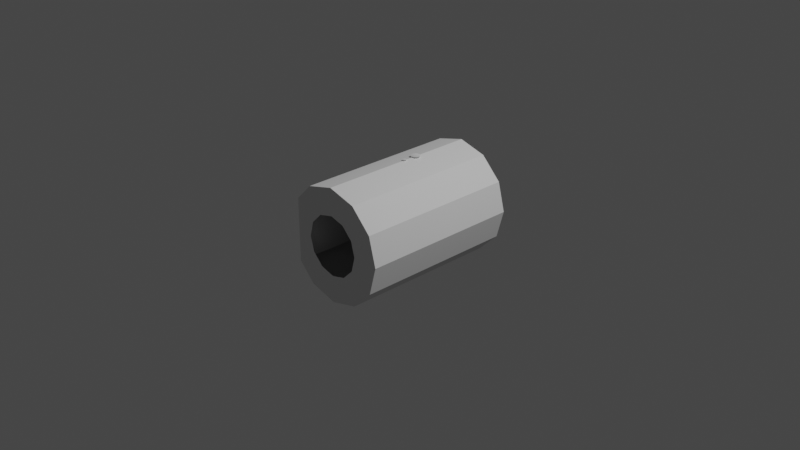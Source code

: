# Source: bdb_mol_iva_mercury.blend  (saved by Blender 3.1.7; exported with 4.5.12 LTS)
import bpy
from mathutils import Matrix  # noqa: F401  (used for matrix-valued properties, if any)

bpy.ops.wm.read_factory_settings(use_empty=True)
scene = bpy.context.scene
scene.name = 'Scene'

# ---- collections
col_collection = bpy.data.collections.new('Collection'); scene.collection.children.link(col_collection)

# ---- materials (node trees are filled in below, after node groups)
mat_material_001 = bpy.data.materials.new('Material.001')
mat_material_001.use_transparent_shadow = False

# ---- material node trees
mat_material_001.use_nodes = True; mat_material_001.node_tree.nodes.clear()
_N = mat_material_001.node_tree.nodes; _L = mat_material_001.node_tree.links
n0 = _N.new('ShaderNodeBsdfPrincipled'); n0.name = 'Principled BSDF'; n0.location = (10, 300)
n0.distribution = 'GGX'
n0.subsurface_method = 'RANDOM_WALK_SKIN'
n0.inputs[3].default_value = 1.45
n0.inputs[27].default_value = (0.0, 0.0, 0.0, 1.0)
n0.inputs[28].default_value = 1.0
n1 = _N.new('ShaderNodeOutputMaterial'); n1.name = 'Material Output'; n1.location = (300, 300)
_L.new(n0.outputs[0], n1.inputs[0])
n1.is_active_output = True

# ---- world
world_world = bpy.data.worlds.new('World'); scene.world = world_world
world_world.use_nodes = True; world_world.node_tree.nodes.clear()
_N = world_world.node_tree.nodes; _L = world_world.node_tree.links
n0 = _N.new('ShaderNodeOutputWorld'); n0.name = 'World Output'; n0.location = (300, 300)
n1 = _N.new('ShaderNodeBackground'); n1.name = 'Background'; n1.location = (10, 300)
n1.inputs[0].default_value = (0.05088, 0.05088, 0.05088, 1.0)
_L.new(n1.outputs[0], n0.inputs[0])
n0.is_active_output = True
world_world.color = (0.05088, 0.05088, 0.05088)
world_world.use_sun_shadow = False
world_world.sun_shadow_jitter_overblur = 0.0

# ---- cameras
cam_camera = bpy.data.cameras.new('Camera')
cam_camera.clip_end = 100.0
cam_camera.ortho_scale = 7.314

# ---- lights
light_light = bpy.data.lights.new('Light', 'POINT')
light_light.transmission_factor = 0.0
light_light.energy = 1000.0
light_light.shadow_soft_size = 0.1
light_light.shadow_maximum_resolution = 0.006
light_light.use_absolute_resolution = True

# ---- meshes
me_cylinder = bpy.data.meshes.new('Cylinder')
me_cylinder.from_pydata([(-5.789e-09, -0.8875, 0.3249), (0.1625, -0.8875, 0.2814), (0.2814, -0.8875, 0.1625), (0.3249, -0.8875, -3.467e-08), (0.2814, -0.8875, -0.1625), (0.1625, -0.8875, -0.2814), (-5.094e-08, -0.8875, -0.3249), (-0.1625, -0.8875, -0.2814), (-0.2814, -0.8875, -0.1625), (-0.3249, -0.8875, -6.308e-09), (-0.2814, -0.8875, 0.1625), (-0.1625, -0.8875, 0.2814), (-1.036e-08, 0.8875, 0.6209), (0.3105, 0.8875, 0.5377), (0.3105, -0.8875, 0.5377), (-1.036e-08, -0.8875, 0.6209), (0.5377, 0.8875, 0.3105), (0.5377, -0.8875, 0.3105), (0.6209, 0.8875, 2.824e-09), (0.6209, -0.8875, -7.12e-08), (0.5377, 0.8875, -0.3105), (0.5377, -0.8875, -0.3105), (0.3105, 0.8875, -0.5377), (0.3105, -0.8875, -0.5377), (-6.464e-08, 0.8875, -0.6209), (-6.464e-08, -0.8875, -0.6209), (-0.3105, 0.8875, -0.5377), (-0.3105, -0.8875, -0.5377), (-0.5012, 0.8875, -0.347), (-0.5012, -0.8875, -0.347), (-0.5, 0.8875, 0.2877), (-0.5006, -0.8875, -0.2871), (-0.5, 0.8875, 0.3482), (-0.5, -0.8875, 0.3482), (-0.3105, 0.8875, 0.5377), (-0.3105, -0.8875, 0.5377), (-0.5, -0.8875, 0.2877), (-0.5006, 0.8875, -0.2871), (-0.3506, 0.8875, -0.2503), (-0.35, 0.8875, 0.2506), (-0.35, -0.8875, 0.2506), (-0.3506, -0.8875, -0.2503)], [], [(12, 13, 14, 15), (13, 16, 17, 14), (16, 18, 19, 17), (18, 20, 21, 19), (20, 22, 23, 21), (22, 24, 25, 23), (24, 26, 27, 25), (26, 28, 29, 27), (36, 40, 39, 30), (30, 32, 33, 36), (32, 34, 35, 33), (34, 12, 15, 35), (31, 36, 33, 10, 9, 8, 7, 6, 5, 4, 3, 2, 1, 0, 15, 14, 17, 19, 21, 23, 25, 27, 29), (32, 30, 37, 28, 26, 24, 22, 20, 18, 16, 13, 12, 34), (39, 40, 41, 38), (28, 37, 31, 29), (37, 38, 41, 31), (35, 15, 0, 11, 10, 33)])
_uv = me_cylinder.uv_layers.new(name='UVMap')
_uv.uv.foreach_set('vector', [1.0, 0.5, 0.9167, 0.5, 0.9167, 1.0, 1.0, 1.0, 0.9167, 0.5, 0.8333, 0.5, 0.8333, 1.0, 0.9167, 1.0, 0.8333, 0.5, 0.75, 0.5, 0.75, 1.0, 0.8333, 1.0, 0.75, 0.5, 0.6667, 0.5, 0.6667, 1.0, 0.75, 1.0, 0.6667, 0.5, 0.5833, 0.5, 0.5833, 1.0, 0.6667, 1.0, 0.5833, 0.5, 0.5, 0.5, 0.5, 1.0, 0.5833, 1.0, 0.5, 0.5, 0.4167, 0.5, 0.4167, 1.0, 0.5, 1.0, 0.4167, 0.5, 0.3467, 0.5, 0.3467, 1.0, 0.4167, 1.0, 0.2014, 1.0, 0.2014, 1.0, 0.2014, 0.5, 0.2014, 0.5, 0.2014, 0.5, 0.1528, 0.5, 0.1528, 1.0, 0.2014, 1.0, 0.1528, 0.5, 0.08333, 0.5, 0.08333, 1.0, 0.1528, 1.0, 0.08333, 0.5, 7.451e-08, 0.5, 7.451e-08, 1.0, 0.08333, 1.0, 0.01, 0.25, 0.03337, 0.3173, 0.05674, 0.3846, 0.1412, 0.3128, 0.1244, 0.25, 0.1412, 0.1872, 0.1872, 0.1412, 0.25, 0.1244, 0.3128, 0.1412, 0.3588, 0.1872, 0.3756, 0.25, 0.3588, 0.3128, 0.3128, 0.3588, 0.25, 0.3756, 0.25, 0.49, 0.37, 0.4578, 0.4578, 0.37, 0.49, 0.25, 0.4578, 0.13, 0.37, 0.04215, 0.25, 0.01, 0.13, 0.04215, 0.05627, 0.1159, 0.5567, 0.3846, 0.51, 0.25, 0.5331, 0.1829, 0.5563, 0.1159, 0.63, 0.04215, 0.75, 0.01, 0.87, 0.04215, 0.9578, 0.13, 0.99, 0.25, 0.9578, 0.37, 0.87, 0.4578, 0.75, 0.49, 0.63, 0.4578, 0.2014, 0.5, 0.2014, 1.0, 0.2984, 1.0, 0.2984, 0.5, 0.3467, 0.5, 0.2984, 0.5, 0.2984, 1.0, 0.3467, 1.0, 0.2984, 0.5, 0.2984, 0.5, 0.2984, 1.0, 0.2984, 1.0, 0.13, 0.4578, 0.25, 0.49, 0.25, 0.3756, 0.1872, 0.3588, 0.1412, 0.3128, 0.05674, 0.3846])
me_cylinder.use_remesh_fix_poles = True
me_cylinder.use_remesh_preserve_attributes = False
me_cylinder.update()
me_i2_001 = bpy.data.meshes.new('i2.001')
me_i2_001.from_pydata([(-0.00886, -0.631, -0.0924), (-0.01637, -0.631, -0.08738), (-0.02139, -0.631, -0.07987), (-0.02315, -0.631, -0.07101), (-0.02139, -0.631, -0.06214), (-0.01637, -0.631, -0.05463), (-0.00886, -0.631, -0.04961), (0.0, -0.631, -0.04785), (0.00886, -0.631, -0.04961), (0.01637, -0.631, -0.05463), (0.02139, -0.631, -0.06214), (0.02315, -0.631, -0.07101), (0.02139, -0.631, -0.07987), (0.01637, -0.631, -0.08738), (0.00886, -0.631, -0.0924), (0.0, -0.631, -0.09416), (0.3155, 0.5464, -0.275), (0.3327, 0.5364, -0.2711), (0.3474, 0.528, -0.2598), (0.3572, 0.5223, -0.2428), (0.3606, 0.5203, -0.2229), (0.3572, 0.5223, -0.203), (0.3474, 0.528, -0.1861), (0.3327, 0.5364, -0.1748), (0.3155, 0.5464, -0.1708), (0.2982, 0.5564, -0.1748), (0.2835, 0.5648, -0.1861), (0.2738, 0.5705, -0.203), (0.2703, 0.5724, -0.2229), (0.2738, 0.5705, -0.2428), (0.2835, 0.5648, -0.2598), (0.2982, 0.5564, -0.2711), (0.0, -0.6309, -0.275), (-0.01994, -0.6309, -0.2711), (-0.03685, -0.6309, -0.2598), (-0.04815, -0.6309, -0.2428), (-0.05211, -0.6309, -0.2229), (-0.04815, -0.6309, -0.203), (-0.03685, -0.6309, -0.1861), (-0.01994, -0.6309, -0.1748), (0.0, -0.6309, -0.1708), (0.01994, -0.6309, -0.1748), (0.03685, -0.6309, -0.1861), (0.04815, -0.6309, -0.203), (0.05211, -0.6309, -0.2229), (0.04815, -0.6309, -0.2428), (0.03685, -0.6309, -0.2598), (0.01994, -0.6309, -0.2711)], [], [(32, 33, 34, 35, 36, 37, 38, 39, 40, 41, 42, 43, 44, 45, 46, 47), (1, 2, 3, 4, 5, 6, 7, 8, 9, 10, 11, 12, 13, 14, 15, 0), (17, 18, 19, 20, 21, 22, 23, 24, 25, 26, 27, 28, 29, 30, 31, 16)])
_uv = me_i2_001.uv_layers.new(name='UVMap')
_uv.uv.foreach_set('vector', [0.5665, 0.8357, 0.5665, 0.8963, 0.5665, 0.8923, 0.5665, 0.8882, 0.5665, 0.8842, 0.5665, 0.8802, 0.5665, 0.8761, 0.5665, 0.8721, 0.5665, 0.868, 0.5665, 0.864, 0.5665, 0.86, 0.5665, 0.8559, 0.5665, 0.8519, 0.5665, 0.8478, 0.5665, 0.8438, 0.5665, 0.8398, 0.5525, 0.8788, 0.5525, 0.877, 0.5525, 0.8752, 0.5525, 0.8734, 0.5525, 0.8716, 0.5525, 0.8698, 0.5525, 0.868, 0.5525, 0.8662, 0.5525, 0.8645, 0.5525, 0.8627, 0.5525, 0.8609, 0.5525, 0.8591, 0.5525, 0.8573, 0.5525, 0.8555, 0.5525, 0.8824, 0.5525, 0.8806, 0.5665, 0.8963, 0.5665, 0.8923, 0.5665, 0.8883, 0.5665, 0.8842, 0.5665, 0.8802, 0.5665, 0.8761, 0.5665, 0.8721, 0.5665, 0.868, 0.5665, 0.864, 0.5665, 0.86, 0.5665, 0.8559, 0.5665, 0.8519, 0.5665, 0.8478, 0.5665, 0.8438, 0.5665, 0.8398, 0.5665, 0.9004])
me_i2_001.materials.append(mat_material_001)
me_i2_001.use_remesh_fix_poles = True
me_i2_001.use_remesh_preserve_attributes = False
me_i2_001.update()
me_i2_001.normals_split_custom_set([tuple(v) for v in zip(*[iter([-0.1913, 0.9808, 0.03806, 0.1913, 0.9808, -0.03806, 0.1622, 0.9808, -0.1084, 0.1084, 0.9808, -0.1622, 0.03806, 0.9808, -0.1913, -0.03807, 0.9808, -0.1913, -0.1084, 0.9808, -0.1622, -0.1622, 0.9808, -0.1084, -0.1913, 0.9808, -0.03806, -0.1913, 0.9808, 0.03806, -0.1623, 0.9808, 0.1084, -0.1084, 0.9808, 0.1622, -0.03807, 0.9808, 0.1914, 0.03807, 0.9808, 0.1913, 0.1084, 0.9808, 0.1623, 0.1622, 0.9808, 0.1084, -0.1084, 0.9808, 0.1622, 0.1084, 0.9808, -0.1623, 0.03803, 0.9808, -0.1913, -0.03806, 0.9808, -0.1914, -0.1084, 0.9808, -0.1622, -0.1622, 0.9808, -0.1084, -0.1913, 0.9808, -0.03804, -0.1913, 0.9808, 0.03806, -0.1622, 0.9808, 0.1084, -0.1084, 0.9808, 0.1623, -0.03803, 0.9808, 0.1913, 0.03806, 0.9808, 0.1914, 0.1084, 0.9808, 0.1622, 0.1622, 0.9808, 0.1084, 0.1913, 0.9808, 0.03804, 0.1913, 0.9808, -0.03806, -0.3499, -0.9305, 0.1084, -0.6309, -0.7683, -0.1084, -0.5843, -0.7952, -0.1622, -0.5234, -0.8304, -0.1913, -0.4574, -0.8684, -0.1914, -0.3965, -0.9036, -0.1622, -0.3499, -0.9305, -0.1084, -0.3247, -0.9451, -0.03807, -0.3247, -0.945, 0.03806, -0.3499, -0.9305, 0.1084, -0.3966, -0.9036, 0.1622, -0.4574, -0.8684, 0.1914, -0.5234, -0.8304, 0.1913, -0.5843, -0.7952, 0.1623, -0.6308, -0.7683, 0.1084, -0.6561, -0.7537, 0.03807])] * 3)])

# ---- objects
ob_light = bpy.data.objects.new('Light', light_light)
ob_camera = bpy.data.objects.new('Camera', cam_camera)
ob_freeiva = bpy.data.objects.new('FreeIva', None)
ob_shellcollider = bpy.data.objects.new('shellCollider', me_cylinder)
ob_depthmask = bpy.data.objects.new('depthMask', me_i2_001)

# ---- transforms, parenting, visibility, modifiers, constraints
ob_light.location = (4.076, 1.005, 5.904)
ob_light.rotation_euler = (0.6503, 0.05522, 1.866)
ob_light.lock_rotations_4d = False
ob_light.empty_display_type = 'ARROWS'
ob_light.color = (0.0, 0.0, 0.0, 0.0)
ob_light.lineart.crease_threshold = 0.0
ob_camera.location = (7.359, -6.926, 4.958)
ob_camera.rotation_euler = (1.109, 0.0, 0.8149)
ob_camera.lock_rotations_4d = False
ob_camera.empty_display_type = 'ARROWS'
ob_camera.color = (0.0, 0.0, 0.0, 0.0)
ob_camera.display_type = 'WIRE'
ob_camera.lineart.crease_threshold = 0.0
ob_freeiva.location = (0.0, 0.0, 0.0)
ob_shellcollider.parent = ob_freeiva
ob_shellcollider.location = (0.0, 0.0, 0.0)
ob_depthmask.parent = ob_freeiva
ob_depthmask.location = (0.0, 0.0, 0.0)
ob_depthmask.rotation_mode = 'QUATERNION'
ob_depthmask.rotation_quaternion = (0.0, 0.0, 0.7071, -0.7071)
ob_depthmask.scale = (1.0, 1.0, 1.0)

# ---- collection membership
col_collection.objects.link(ob_light)
col_collection.objects.link(ob_camera)
col_collection.objects.link(ob_freeiva)
col_collection.objects.link(ob_shellcollider)
col_collection.objects.link(ob_depthmask)

# ---- scene / render settings (as saved in the file)
scene.camera = ob_camera
scene.frame_start = 1; scene.frame_end = 250; scene.frame_set(2)
scene.render.engine = 'BLENDER_EEVEE_NEXT'
scene.cycles.sampling_pattern = 'TABULATED_SOBOL'
scene.cycles.use_light_tree = False
scene.view_settings.view_transform = 'Filmic'
bpy.context.view_layer.update()

